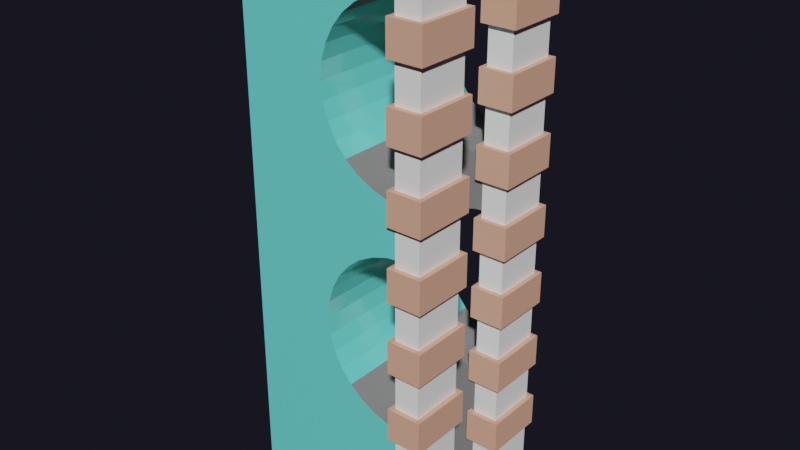 # Source: Building23.blend  (saved by Blender 2.80.75; exported with 4.5.12 LTS)
import bpy
from mathutils import Matrix  # noqa: F401  (used for matrix-valued properties, if any)

bpy.ops.wm.read_factory_settings(use_empty=True)
scene = bpy.context.scene
scene.name = 'Scene'

# ---- collections
col_main = bpy.data.collections.new('Main'); scene.collection.children.link(col_main)
col_cutters = bpy.data.collections.new('Cutters'); scene.collection.children.link(col_cutters)
col_cutters.hide_render = True
col_cameras = bpy.data.collections.new('Cameras'); scene.collection.children.link(col_cameras)
col_helpers = bpy.data.collections.new('Helpers'); scene.collection.children.link(col_helpers)
col_helpers.hide_render = True

# ---- materials (node trees are filled in below, after node groups)
mat_concrete = bpy.data.materials.new('Concrete')
mat_concrete.use_transparent_shadow = False
mat_glass = bpy.data.materials.new('Glass')
mat_glass.use_transparent_shadow = False
mat_white = bpy.data.materials.new('White')
mat_white.use_transparent_shadow = False
mat_material_001 = bpy.data.materials.new('Material.001')
mat_material_001.use_transparent_shadow = False

# ---- material node trees
mat_concrete.use_nodes = True; mat_concrete.node_tree.nodes.clear()
_N = mat_concrete.node_tree.nodes; _L = mat_concrete.node_tree.links
n0 = _N.new('ShaderNodeOutputMaterial'); n0.name = 'Material Output'; n0.location = (300, 300)
n1 = _N.new('ShaderNodeBsdfPrincipled'); n1.name = 'Principled BSDF'; n1.location = (10, 300)
n1.distribution = 'GGX'
n1.subsurface_method = 'BURLEY'
n1.inputs[0].default_value = (0.2266, 0.2266, 0.2266, 1.0)
n1.inputs[2].default_value = 0.8812
n1.inputs[3].default_value = 1.45
n1.inputs[27].default_value = (0.0, 0.0, 0.0, 1.0)
n1.inputs[28].default_value = 1.0
_L.new(n1.outputs[0], n0.inputs[0])
n0.is_active_output = True
mat_glass.use_nodes = True; mat_glass.node_tree.nodes.clear()
_N = mat_glass.node_tree.nodes; _L = mat_glass.node_tree.links
n0 = _N.new('ShaderNodeOutputMaterial'); n0.name = 'Material Output'; n0.location = (300, 300)
n1 = _N.new('ShaderNodeBsdfPrincipled'); n1.name = 'Principled BSDF'; n1.location = (10, 300)
n1.distribution = 'GGX'
n1.subsurface_method = 'BURLEY'
n1.inputs[0].default_value = (0.1583, 0.8, 0.7547, 1.0)
n1.inputs[2].default_value = 0.1054
n1.inputs[3].default_value = 1.45
n1.inputs[27].default_value = (0.0, 0.0, 0.0, 1.0)
n1.inputs[28].default_value = 1.0
_L.new(n1.outputs[0], n0.inputs[0])
n0.is_active_output = True
mat_white.use_nodes = True; mat_white.node_tree.nodes.clear()
_N = mat_white.node_tree.nodes; _L = mat_white.node_tree.links
n0 = _N.new('ShaderNodeOutputMaterial'); n0.name = 'Material Output'; n0.location = (300, 300)
n1 = _N.new('ShaderNodeBsdfPrincipled'); n1.name = 'Principled BSDF'; n1.location = (10, 300)
n1.distribution = 'GGX'
n1.subsurface_method = 'BURLEY'
n1.inputs[0].default_value = (1.0, 1.0, 1.0, 1.0)
n1.inputs[3].default_value = 1.45
n1.inputs[27].default_value = (0.0, 0.0, 0.0, 1.0)
n1.inputs[28].default_value = 1.0
_L.new(n1.outputs[0], n0.inputs[0])
n0.is_active_output = True
mat_material_001.use_nodes = True; mat_material_001.node_tree.nodes.clear()
_N = mat_material_001.node_tree.nodes; _L = mat_material_001.node_tree.links
n0 = _N.new('ShaderNodeOutputMaterial'); n0.name = 'Material Output'; n0.location = (300, 300)
n1 = _N.new('ShaderNodeBsdfPrincipled'); n1.name = 'Principled BSDF'; n1.location = (10, 300)
n1.distribution = 'GGX'
n1.subsurface_method = 'BURLEY'
n1.inputs[0].default_value = (0.8, 0.4196, 0.2889, 1.0)
n1.inputs[2].default_value = 0.8543
n1.inputs[3].default_value = 1.45
n1.inputs[27].default_value = (0.0, 0.0, 0.0, 1.0)
n1.inputs[28].default_value = 1.0
_L.new(n1.outputs[0], n0.inputs[0])
n0.is_active_output = True

# ---- world
world_world = bpy.data.worlds.new('World'); scene.world = world_world
world_world.use_nodes = True; world_world.node_tree.nodes.clear()
_N = world_world.node_tree.nodes; _L = world_world.node_tree.links
n0 = _N.new('ShaderNodeOutputWorld'); n0.name = 'World Output'; n0.location = (300, 300)
n1 = _N.new('ShaderNodeBackground'); n1.name = 'Background'; n1.location = (10, 300)
n1.inputs[0].default_value = (0.08554, 0.08249, 0.1456, 1.0)
n1.inputs[1].default_value = 0.1
n2 = _N.new('ShaderNodeVolumeScatter'); n2.name = 'Volume Scatter'; n2.location = (11, 174)
n2.width = 140
n2.inputs[1].default_value = 0.0
_L.new(n1.outputs[0], n0.inputs[0])
_L.new(n2.outputs[0], n0.inputs[1])
n0.is_active_output = True
world_world.use_eevee_finite_volume = True
world_world.color = (0.0, 0.0, 0.0)
world_world.use_sun_shadow = False
world_world.sun_shadow_jitter_overblur = 0.0

# ---- meshes
me_cube = bpy.data.meshes.new('Cube')
me_cube.from_pydata([(-1.0, -1.0, 0.0), (-1.0, -1.0, 2.0), (-1.0, 1.0, 0.0), (-1.0, 1.0, 2.0), (1.0, -1.0, 0.0), (1.0, -1.0, 2.0), (1.0, 1.0, 0.0), (1.0, 1.0, 2.0), (0.6127, 1.0, 1.064), (0.6127, -1.0, 1.064), (0.9949, 1.0, 1.088), (0.9949, -1.0, 1.088), (0.8, 1.0, 1.082), (0.8, -1.0, 1.082), (0.1645, 1.0, 0.6096), (0.1645, -1.0, 0.6096), (0.2887, 1.0, 0.563), (0.2887, -1.0, 0.563), (0.07216, 1.0, 0.6627), (0.07216, -1.0, 0.6627), (0.44, 1.0, 0.5248), (0.44, -1.0, 0.5248), (0.9949, 1.0, 0.473), (0.9949, -1.0, 0.473), (1.0, 1.0, 0.4732), (1.0, -1.0, 0.4732), (0.8, 1.0, 0.4789), (0.8, -1.0, 0.4789), (0.1645, 1.0, 0.951), (0.1645, -1.0, 0.951), (0.2887, 1.0, 0.9976), (0.2887, -1.0, 0.9976), (1.0, 1.0, 1.087), (1.0, -1.0, 1.087), (0.07216, 1.0, 0.8979), (0.07216, -1.0, 0.8979), (0.01532, 1.0, 0.7204), (0.01532, -1.0, 0.7204), (0.44, 1.0, 1.036), (0.44, -1.0, 1.036), (0.6127, 1.0, 0.4964), (0.6127, -1.0, 0.4964), (-0.003867, 1.0, 0.7803), (-0.003867, -1.0, 0.7803), (0.01532, 1.0, 0.8403), (0.01532, -1.0, 0.8403), (0.6127, 1.0, 1.855), (0.6127, -1.0, 1.855), (0.9949, 1.0, 1.879), (0.9949, -1.0, 1.879), (0.8, 1.0, 1.873), (0.8, -1.0, 1.873), (0.1645, 1.0, 1.401), (0.1645, -1.0, 1.401), (0.2887, 1.0, 1.354), (0.2887, -1.0, 1.354), (0.07216, 1.0, 1.454), (0.07216, -1.0, 1.454), (0.44, 1.0, 1.316), (0.44, -1.0, 1.316), (0.9949, 1.0, 1.264), (0.9949, -1.0, 1.264), (1.0, 1.0, 1.264), (1.0, -1.0, 1.264), (0.8, -1.0, 1.27), (0.8, 1.0, 1.27), (0.1645, 1.0, 1.742), (0.1645, -1.0, 1.742), (0.2887, 1.0, 1.789), (0.2887, -1.0, 1.789), (1.0, 1.0, 1.879), (1.0, -1.0, 1.879), (0.07216, 1.0, 1.689), (0.07216, -1.0, 1.689), (0.01532, 1.0, 1.512), (0.01532, -1.0, 1.512), (0.44, 1.0, 1.827), (0.44, -1.0, 1.827), (0.6127, 1.0, 1.288), (0.6127, -1.0, 1.288), (-0.003867, 1.0, 1.572), (-0.003867, -1.0, 1.572), (0.01532, 1.0, 1.632), (0.01532, -1.0, 1.632), (0.3634, -0.3866, 2.0), (1.0, -0.3866, 1.879), (1.0, -0.3866, 2.0), (0.9949, -0.3866, 1.879), (0.8, -0.3866, 1.873), (0.6127, -0.3866, 1.855), (0.44, -0.3866, 1.827), (0.3634, -0.3866, 1.808), (0.8, -0.3866, 1.27), (0.44, -0.3866, 1.316), (0.3634, -0.3866, 1.335), (0.6127, -0.3866, 1.288), (0.3634, -0.3866, 1.016), (0.44, -0.3866, 0.5248), (0.8, -0.3866, 1.082), (0.3634, -0.3866, 0.0), (0.3634, -0.3866, 0.5441), (0.6127, -0.3866, 1.064), (0.44, -0.3866, 1.036), (1.0, -0.3866, 1.264), (0.9949, -0.3866, 1.264), (0.6127, -0.3866, 0.4964), (0.8, -0.3866, 0.4789), (1.0, -0.3866, 1.087), (1.0, -0.3866, 0.0), (1.0, -0.3866, 0.4732), (0.9949, -0.3866, 0.473), (0.9949, -0.3866, 1.088), (0.3634, 0.3866, 2.0), (0.3634, 0.3866, 1.808), (0.3634, 0.3866, 1.335), (0.3634, 0.3866, 0.0), (0.3634, 0.3866, 0.5441), (0.3634, 0.3866, 1.016), (1.0, 0.3866, 1.879), (1.0, 0.3866, 2.0), (0.9949, 0.3866, 1.879), (0.8, 0.3866, 1.873), (0.6127, 0.3866, 1.855), (1.0, 0.3866, 1.264), (0.9949, 0.3866, 1.264), (1.0, 0.3866, 1.087), (0.9949, 0.3866, 1.088), (0.44, 0.3866, 1.827), (0.8, 0.3866, 1.27), (0.44, 0.3866, 1.316), (0.6127, 0.3866, 1.288), (0.6127, 0.3866, 0.4964), (0.8, 0.3866, 0.4789), (0.44, 0.3866, 0.5248), (1.0, 0.3866, 0.0), (1.0, 0.3866, 0.4732), (0.9949, 0.3866, 0.473), (0.8, 0.3866, 1.082), (0.6127, 0.3866, 1.064), (0.44, 0.3866, 1.036)], [], [(0, 1, 3, 2), (2, 3, 7, 70, 48, 50, 46, 76, 68, 66, 72, 82, 80, 74, 56, 52, 54, 58, 78, 65, 60, 62, 32, 10, 12, 8, 38, 30, 28, 34, 44, 42, 36, 18, 14, 16, 20, 40, 26, 22, 24, 6), (6, 24, 135, 134), (4, 25, 23, 27, 41, 21, 17, 15, 19, 37, 43, 45, 35, 29, 31, 39, 9, 13, 11, 33, 63, 61, 64, 79, 59, 55, 53, 57, 75, 81, 83, 73, 67, 69, 77, 47, 51, 49, 71, 5, 1, 0), (2, 6, 134, 115, 99, 108, 4, 0), (7, 3, 1, 5, 86, 84, 112, 119), (14, 15, 17, 16), (38, 139, 117, 96, 102, 39, 31, 30), (44, 45, 43, 42), (40, 131, 132, 26), (33, 107, 103, 63), (34, 35, 45, 44), (30, 31, 29, 28), (8, 138, 139, 38), (22, 136, 135, 24), (36, 37, 19, 18), (16, 17, 21, 97, 100, 116, 133, 20), (11, 111, 107, 33), (20, 133, 131, 40), (18, 19, 15, 14), (10, 126, 137, 12), (26, 132, 136, 22), (28, 29, 35, 34), (12, 137, 138, 8), (42, 43, 37, 36), (52, 53, 55, 54), (76, 127, 113, 91, 90, 77, 69, 68), (82, 83, 81, 80), (78, 130, 128, 65), (72, 73, 83, 82), (68, 69, 67, 66), (46, 122, 127, 76), (60, 124, 123, 62), (74, 75, 57, 56), (54, 55, 59, 93, 94, 114, 129, 58), (49, 87, 85, 71), (58, 129, 130, 78), (56, 57, 53, 52), (48, 120, 121, 50), (65, 128, 124, 60), (66, 67, 73, 72), (71, 85, 86, 5), (50, 121, 122, 46), (80, 81, 75, 74), (108, 109, 25, 4), (92, 95, 79, 64), (119, 118, 70, 7), (105, 97, 21, 41), (123, 125, 32, 62), (98, 111, 11, 13), (106, 105, 41, 27), (99, 100, 97, 105, 106, 110, 109, 108), (96, 94, 93, 95, 92, 104, 103, 107, 111, 98, 101, 102), (91, 84, 86, 85, 87, 88, 89, 90), (104, 92, 64, 61), (103, 104, 61, 63), (102, 101, 9, 39), (115, 116, 100, 99), (117, 114, 94, 96), (113, 112, 84, 91), (89, 88, 51, 47), (125, 126, 10, 32), (118, 120, 48, 70), (88, 87, 49, 51), (90, 89, 47, 77), (101, 98, 13, 9), (112, 113, 127, 122, 121, 120, 118, 119), (114, 117, 139, 138, 137, 126, 125, 123, 124, 128, 130, 129), (116, 115, 134, 135, 136, 132, 131, 133), (110, 106, 27, 23), (109, 110, 23, 25), (95, 93, 59, 79)])
me_cube.polygons.foreach_set('material_index', [1, 1, 0, 1, 0, 0, 1, 0, 1, 0, 0, 1, 1, 0, 0, 1, 0, 0, 0, 1, 0, 0, 1, 0, 1, 1, 0, 1, 0, 1, 1, 0, 0, 1, 0, 0, 0, 1, 0, 0, 1, 0, 0, 1, 0, 0, 0, 0, 0, 0, 0, 0, 0, 0, 0, 0, 0, 0, 0, 0, 0, 0, 0, 0, 0, 0, 0, 0, 0, 0, 0, 0])
_uv = me_cube.uv_layers.new(name='UVMap')
_uv.uv.foreach_set('vector', [0.375, 0.0, 0.625, 0.0, 0.625, 0.25, 0.375, 0.25, 0.375, 0.25, 0.625, 0.25, 0.625, 0.5, 0.6098, 0.5, 0.6099, 0.4994, 0.6091, 0.475, 0.6069, 0.4516, 0.6034, 0.43, 0.5986, 0.4111, 0.5928, 0.3956, 0.5861, 0.384, 0.5789, 0.3769, 0.5714, 0.3745, 0.564, 0.3769, 0.5567, 0.384, 0.5501, 0.3956, 0.5443, 0.4111, 0.5395, 0.43, 0.536, 0.4516, 0.5338, 0.475, 0.533, 0.4994, 0.5331, 0.5, 0.5109, 0.5, 0.511, 0.4994, 0.5102, 0.475, 0.508, 0.4516, 0.5045, 0.43, 0.4997, 0.4111, 0.4939, 0.3956, 0.4872, 0.384, 0.48, 0.3769, 0.4725, 0.3745, 0.465, 0.3769, 0.4578, 0.384, 0.4512, 0.3956, 0.4454, 0.4111, 0.4406, 0.43, 0.4371, 0.4516, 0.4349, 0.475, 0.4341, 0.4994, 0.4341, 0.5, 0.375, 0.5, 0.375, 0.5, 0.4341, 0.5, 0.4341, 0.5767, 0.375, 0.5767, 0.375, 0.75, 0.4341, 0.75, 0.4341, 0.7506, 0.4349, 0.775, 0.4371, 0.7984, 0.4406, 0.82, 0.4454, 0.8389, 0.4512, 0.8544, 0.4578, 0.866, 0.465, 0.8731, 0.4725, 0.8755, 0.48, 0.8731, 0.4872, 0.866, 0.4939, 0.8544, 0.4997, 0.8389, 0.5045, 0.82, 0.508, 0.7984, 0.5102, 0.775, 0.511, 0.7506, 0.5109, 0.75, 0.5331, 0.75, 0.533, 0.7506, 0.5338, 0.775, 0.536, 0.7984, 0.5395, 0.82, 0.5443, 0.8389, 0.5501, 0.8544, 0.5567, 0.866, 0.564, 0.8731, 0.5714, 0.8755, 0.5789, 0.8731, 0.5861, 0.866, 0.5928, 0.8544, 0.5986, 0.8389, 0.6034, 0.82, 0.6069, 0.7984, 0.6091, 0.775, 0.6099, 0.7506, 0.6098, 0.75, 0.625, 0.75, 0.625, 1.0, 0.375, 1.0, 0.125, 0.5, 0.375, 0.5, 0.375, 0.5767, 0.2954, 0.5767, 0.2954, 0.6733, 0.375, 0.6733, 0.375, 0.75, 0.125, 0.75, 0.625, 0.5, 0.875, 0.5, 0.875, 0.75, 0.625, 0.75, 0.625, 0.6733, 0.7046, 0.6733, 0.7046, 0.5767, 0.625, 0.5767, 0.3438, 0.5597, 0.3438, 0.9403, 0.375, 0.9403, 0.375, 0.5597, 0.09375, 0.5597, 0.09375, 0.6764, 0.1096, 0.6764, 0.1096, 0.8236, 0.09375, 0.8236, 0.09375, 0.9403, 0.125, 0.9403, 0.125, 0.5597, 0.2188, 0.5597, 0.2188, 0.9403, 0.25, 0.9403, 0.25, 0.5597, 0.4375, 0.5597, 0.4375, 0.6764, 0.4688, 0.6764, 0.4688, 0.5597, 0.5109, 0.75, 0.5109, 0.6733, 0.5331, 0.6733, 0.5331, 0.75, 0.1875, 0.5597, 0.1875, 0.9403, 0.2188, 0.9403, 0.2188, 0.5597, 0.125, 0.5597, 0.125, 0.9403, 0.1562, 0.9403, 0.1562, 0.5597, 0.0625, 0.5597, 0.0625, 0.6764, 0.09375, 0.6764, 0.09375, 0.5597, 0.5, 0.5597, 0.5, 0.6764, 0.5008, 0.6764, 0.5008, 0.5597, 0.2812, 0.5597, 0.2812, 0.9403, 0.3125, 0.9403, 0.3125, 0.5597, 0.375, 0.5597, 0.375, 0.9403, 0.4062, 0.9403, 0.4062, 0.8236, 0.3904, 0.8236, 0.3904, 0.6764, 0.4062, 0.6764, 0.4062, 0.5597, 1.0, 0.9403, 1.0, 0.8236, 0.9992, 0.8236, 0.9992, 0.9403, 0.4062, 0.5597, 0.4062, 0.6764, 0.4375, 0.6764, 0.4375, 0.5597, 0.3125, 0.5597, 0.3125, 0.9403, 0.3438, 0.9403, 0.3438, 0.5597, 0.0, 0.5597, 0.0, 0.6764, 0.03125, 0.6764, 0.03125, 0.5597, 0.4688, 0.5597, 0.4688, 0.6764, 0.5, 0.6764, 0.5, 0.5597, 0.1562, 0.5597, 0.1562, 0.9403, 0.1875, 0.9403, 0.1875, 0.5597, 0.03125, 0.5597, 0.03125, 0.6764, 0.0625, 0.6764, 0.0625, 0.5597, 0.25, 0.5597, 0.25, 0.9403, 0.2812, 0.9403, 0.2812, 0.5597, 0.3438, 0.5597, 0.3438, 0.9403, 0.375, 0.9403, 0.375, 0.5597, 0.09375, 0.5597, 0.09375, 0.6764, 0.1096, 0.6764, 0.1096, 0.8236, 0.09375, 0.8236, 0.09375, 0.9403, 0.125, 0.9403, 0.125, 0.5597, 0.2188, 0.5597, 0.2188, 0.9403, 0.25, 0.9403, 0.25, 0.5597, 0.4375, 0.5597, 0.4375, 0.6764, 0.4688, 0.6764, 0.4688, 0.5597, 0.1875, 0.5597, 0.1875, 0.9403, 0.2188, 0.9403, 0.2188, 0.5597, 0.125, 0.5597, 0.125, 0.9403, 0.1562, 0.9403, 0.1562, 0.5597, 0.0625, 0.5597, 0.0625, 0.6764, 0.09375, 0.6764, 0.09375, 0.5597, 0.5, 0.5597, 0.5, 0.6764, 0.5008, 0.6764, 0.5008, 0.5597, 0.2812, 0.5597, 0.2812, 0.9403, 0.3125, 0.9403, 0.3125, 0.5597, 0.375, 0.5597, 0.375, 0.9403, 0.4062, 0.9403, 0.4062, 0.8236, 0.3904, 0.8236, 0.3904, 0.6764, 0.4062, 0.6764, 0.4062, 0.5597, 1.0, 0.9403, 1.0, 0.8236, 0.9992, 0.8236, 0.9992, 0.9403, 0.4062, 0.5597, 0.4062, 0.6764, 0.4375, 0.6764, 0.4375, 0.5597, 0.3125, 0.5597, 0.3125, 0.9403, 0.3438, 0.9403, 0.3438, 0.5597, 0.0, 0.5597, 0.0, 0.6764, 0.03125, 0.6764, 0.03125, 0.5597, 0.4688, 0.5597, 0.4688, 0.6764, 0.5, 0.6764, 0.5, 0.5597, 0.1562, 0.5597, 0.1562, 0.9403, 0.1875, 0.9403, 0.1875, 0.5597, 0.6098, 0.75, 0.6098, 0.6733, 0.625, 0.6733, 0.625, 0.75, 0.03125, 0.5597, 0.03125, 0.6764, 0.0625, 0.6764, 0.0625, 0.5597, 0.25, 0.5597, 0.25, 0.9403, 0.2812, 0.9403, 0.2812, 0.5597, 0.375, 0.6733, 0.4341, 0.6733, 0.4341, 0.75, 0.375, 0.75, 0.4688, 0.8236, 0.4375, 0.8236, 0.4375, 0.9403, 0.4688, 0.9403, 0.625, 0.5767, 0.6098, 0.5767, 0.6098, 0.5, 0.625, 0.5, 0.4375, 0.8236, 0.4062, 0.8236, 0.4062, 0.9403, 0.4375, 0.9403, 0.5331, 0.5767, 0.5109, 0.5767, 0.5109, 0.5, 0.5331, 0.5, 0.03125, 0.8236, 0.0, 0.8236, 0.0, 0.9403, 0.03125, 0.9403, 0.4688, 0.8236, 0.4375, 0.8236, 0.4375, 0.9403, 0.4688, 0.9403, 0.3887, 1.0, 0.4406, 1.0, 0.4388, 0.9804, 0.4361, 0.9363, 0.4344, 0.8884, 0.4338, 0.8386, 0.4338, 0.8373, 0.3887, 0.8373, 0.4857, 1.0, 0.5161, 1.0, 0.5142, 0.9804, 0.5115, 0.9363, 0.5099, 0.8884, 0.5093, 0.8386, 0.5093, 0.8373, 0.4924, 0.8373, 0.4924, 0.8386, 0.4919, 0.8884, 0.4902, 0.9363, 0.4875, 0.9804, 0.5611, 1.0, 0.5795, 1.0, 0.5795, 0.8373, 0.5679, 0.8373, 0.5679, 0.8386, 0.5673, 0.8884, 0.5657, 0.9363, 0.563, 0.9804, 0.5, 0.8236, 0.4688, 0.8236, 0.4688, 0.9403, 0.5, 0.9403, 0.5008, 0.8236, 0.5, 0.8236, 0.5, 0.9403, 0.5008, 0.9403, 0.09375, 0.8236, 0.0625, 0.8236, 0.0625, 0.9403, 0.09375, 0.9403, 0.3887, 0.25, 0.4406, 0.25, 0.4406, 0.0, 0.3887, 0.0, 0.4857, 0.25, 0.5161, 0.25, 0.5161, 0.0, 0.4857, 0.0, 0.5611, 0.25, 0.5795, 0.25, 0.5795, 0.0, 0.5611, 0.0, 0.0625, 0.8236, 0.03125, 0.8236, 0.03125, 0.9403, 0.0625, 0.9403, 0.9992, 0.6764, 1.0, 0.6764, 1.0, 0.5597, 0.9992, 0.5597, 0.9992, 0.6764, 1.0, 0.6764, 1.0, 0.5597, 0.9992, 0.5597, 0.03125, 0.8236, 0.0, 0.8236, 0.0, 0.9403, 0.03125, 0.9403, 0.09375, 0.8236, 0.0625, 0.8236, 0.0625, 0.9403, 0.09375, 0.9403, 0.0625, 0.8236, 0.03125, 0.8236, 0.03125, 0.9403, 0.0625, 0.9403, 0.5795, 0.25, 0.5611, 0.25, 0.563, 0.2696, 0.5657, 0.3137, 0.5673, 0.3616, 0.5679, 0.4114, 0.5679, 0.4127, 0.5795, 0.4127, 0.5161, 0.25, 0.4857, 0.25, 0.4875, 0.2696, 0.4902, 0.3137, 0.4919, 0.3616, 0.4924, 0.4114, 0.4924, 0.4127, 0.5093, 0.4127, 0.5093, 0.4114, 0.5099, 0.3616, 0.5115, 0.3137, 0.5142, 0.2696, 0.4406, 0.25, 0.3887, 0.25, 0.3887, 0.4127, 0.4338, 0.4127, 0.4338, 0.4114, 0.4344, 0.3616, 0.4361, 0.3137, 0.4388, 0.2696, 0.5, 0.8236, 0.4688, 0.8236, 0.4688, 0.9403, 0.5, 0.9403, 0.5008, 0.8236, 0.5, 0.8236, 0.5, 0.9403, 0.5008, 0.9403, 0.4375, 0.8236, 0.4062, 0.8236, 0.4062, 0.9403, 0.4375, 0.9403])
me_cube.materials.append(mat_concrete)
me_cube.materials.append(mat_glass)
me_cube.use_remesh_preserve_volume = False
me_cube.use_remesh_preserve_attributes = False
me_cube.use_mirror_vertex_groups = False
me_cube.update()
me_cube_003 = bpy.data.meshes.new('Cube.003')
me_cube_003.from_pydata([(-2.938, -6.232, 65.42), (-2.938, -6.232, -65.42), (-2.938, 6.232, 65.42), (-2.938, 6.232, -65.42), (2.938, -6.232, 65.42), (2.938, -6.232, -65.42), (2.938, 6.232, 65.42), (2.938, 6.232, -65.42), (4.055, -7.348, -45.25), (4.055, -7.348, -52.88), (-4.055, -7.348, -52.88), (-4.055, -7.348, -45.25), (4.055, -7.348, -28.9), (4.055, -7.348, -36.52), (-4.055, -7.348, -36.52), (-4.055, -7.348, -28.9), (4.055, -7.348, -12.54), (4.055, -7.348, -20.17), (-4.055, -7.348, -20.17), (-4.055, -7.348, -12.54), (4.055, -7.348, 3.813), (4.055, -7.348, -3.813), (-4.055, -7.348, -3.813), (-4.055, -7.348, 3.813), (4.055, -7.348, 20.17), (4.055, -7.348, 12.54), (-4.055, -7.348, 12.54), (-4.055, -7.348, 20.17), (4.055, -7.348, 36.52), (4.055, -7.348, 28.9), (-4.055, -7.348, 28.9), (-4.055, -7.348, 36.52), (4.055, -7.348, 52.88), (4.055, -7.348, 45.25), (-4.055, -7.348, 45.25), (-4.055, -7.348, 52.88), (-2.938, -6.232, 52.88), (-2.938, -6.232, 45.25), (-2.938, -6.232, 36.52), (-2.938, -6.232, 28.9), (-2.938, -6.232, 20.17), (-2.938, -6.232, 12.54), (-2.938, -6.232, 3.813), (-2.938, -6.232, -3.813), (-2.938, -6.232, -12.54), (-2.938, -6.232, -20.17), (-2.938, -6.232, -28.9), (-2.938, -6.232, -36.52), (-2.938, -6.232, -45.25), (-2.938, -6.232, -52.88), (-2.938, 6.232, -52.88), (-2.938, 6.232, -45.25), (-2.938, 6.232, -36.52), (-2.938, 6.232, -28.9), (-2.938, 6.232, -20.17), (-2.938, 6.232, -12.54), (-2.938, 6.232, -3.813), (-2.938, 6.232, 3.813), (-2.938, 6.232, 12.54), (-2.938, 6.232, 20.17), (-2.938, 6.232, 28.9), (-2.938, 6.232, 36.52), (-2.938, 6.232, 45.25), (-2.938, 6.232, 52.88), (2.938, 6.232, -52.88), (2.938, 6.232, -45.25), (2.938, 6.232, -36.52), (2.938, 6.232, -28.9), (2.938, 6.232, -20.17), (2.938, 6.232, -12.54), (2.938, 6.232, -3.813), (2.938, 6.232, 3.813), (2.938, 6.232, 12.54), (2.938, 6.232, 20.17), (2.938, 6.232, 28.9), (2.938, 6.232, 36.52), (2.938, 6.232, 45.25), (2.938, 6.232, 52.88), (2.938, -6.232, -52.88), (2.938, -6.232, -45.25), (2.938, -6.232, -36.52), (2.938, -6.232, -28.9), (2.938, -6.232, -20.17), (2.938, -6.232, -12.54), (2.938, -6.232, -3.813), (2.938, -6.232, 3.813), (2.938, -6.232, 12.54), (2.938, -6.232, 20.17), (2.938, -6.232, 28.9), (2.938, -6.232, 36.52), (2.938, -6.232, 45.25), (2.938, -6.232, 52.88), (4.055, 7.348, 45.25), (4.055, 7.348, 52.88), (4.055, 7.348, 28.9), (4.055, 7.348, 36.52), (4.055, 7.348, 12.54), (4.055, 7.348, 20.17), (4.055, 7.348, -3.813), (4.055, 7.348, 3.813), (4.055, 7.348, -20.17), (4.055, 7.348, -12.54), (4.055, 7.348, -36.52), (4.055, 7.348, -28.9), (4.055, 7.348, -52.88), (4.055, 7.348, -45.25), (-4.055, 7.348, 45.25), (-4.055, 7.348, 52.88), (-4.055, 7.348, 28.9), (-4.055, 7.348, 36.52), (-4.055, 7.348, 12.54), (-4.055, 7.348, 20.17), (-4.055, 7.348, -3.813), (-4.055, 7.348, 3.813), (-4.055, 7.348, -20.17), (-4.055, 7.348, -12.54), (-4.055, 7.348, -36.52), (-4.055, 7.348, -28.9), (-4.055, 7.348, -52.88), (-4.055, 7.348, -45.25)], [], [(50, 64, 7, 3), (52, 66, 65, 51), (66, 80, 79, 65), (49, 50, 3, 1), (2, 0, 4, 6), (7, 5, 1, 3), (37, 62, 61, 38), (4, 0, 36, 91), (41, 58, 57, 42), (43, 56, 55, 44), (45, 54, 53, 46), (47, 52, 51, 48), (78, 49, 1, 5), (34, 33, 32, 35), (6, 4, 91, 77), (76, 90, 89, 75), (74, 88, 87, 73), (72, 86, 85, 71), (70, 84, 83, 69), (68, 82, 81, 67), (64, 78, 5, 7), (2, 6, 77, 63), (62, 76, 75, 61), (60, 74, 73, 59), (58, 72, 71, 57), (56, 70, 69, 55), (54, 68, 67, 53), (90, 37, 38, 89), (39, 60, 59, 40), (88, 39, 40, 87), (86, 41, 42, 85), (84, 43, 44, 83), (82, 45, 46, 81), (80, 47, 48, 79), (80, 66, 102, 13), (51, 65, 105, 119), (69, 83, 16, 101), (85, 42, 23, 20), (64, 50, 118, 104), (82, 68, 100, 17), (53, 67, 103, 117), (43, 84, 21, 22), (71, 85, 20, 99), (66, 52, 116, 102), (87, 40, 27, 24), (84, 70, 98, 21), (55, 69, 101, 115), (73, 87, 24, 97), (41, 86, 25, 26), (68, 54, 114, 100), (86, 72, 96, 25), (57, 71, 99, 113), (89, 38, 31, 28), (75, 89, 28, 95), (70, 56, 112, 98), (39, 88, 29, 30), (88, 74, 94, 29), (59, 73, 97, 111), (48, 51, 119, 11), (77, 91, 32, 93), (50, 49, 10, 118), (91, 36, 35, 32), (0, 2, 63, 36), (30, 29, 28, 31), (26, 25, 24, 27), (22, 21, 20, 23), (18, 17, 16, 19), (14, 13, 12, 15), (10, 9, 8, 11), (33, 92, 93, 32), (29, 94, 95, 28), (25, 96, 97, 24), (21, 98, 99, 20), (17, 100, 101, 16), (13, 102, 103, 12), (9, 104, 105, 8), (92, 106, 107, 93), (94, 108, 109, 95), (96, 110, 111, 97), (98, 112, 113, 99), (100, 114, 115, 101), (102, 116, 117, 103), (104, 118, 119, 105), (106, 34, 35, 107), (108, 30, 31, 109), (110, 26, 27, 111), (112, 22, 23, 113), (114, 18, 19, 115), (116, 14, 15, 117), (118, 10, 11, 119), (45, 82, 17, 18), (62, 37, 34, 106), (36, 63, 107, 35), (67, 81, 12, 103), (83, 44, 19, 16), (60, 39, 30, 108), (78, 64, 104, 9), (38, 61, 109, 31), (47, 80, 13, 14), (58, 41, 26, 110), (65, 79, 8, 105), (40, 59, 111, 27), (76, 62, 106, 92), (81, 46, 15, 12), (56, 43, 22, 112), (42, 57, 113, 23), (63, 77, 93, 107), (49, 78, 9, 10), (54, 45, 18, 114), (74, 60, 108, 94), (44, 55, 115, 19), (79, 48, 11, 8), (37, 90, 33, 34), (52, 47, 14, 116), (61, 75, 95, 109), (90, 76, 92, 33), (46, 53, 117, 15), (72, 58, 110, 96)])
me_cube_003.polygons.foreach_set('material_index', [0, 0, 0, 0, 0, 0, 0, 0, 0, 0, 0, 0, 0, 1, 0, 0, 0, 0, 0, 0, 0, 0, 0, 0, 0, 0, 0, 0, 0, 0, 0, 0, 0, 0, 1, 1, 1, 1, 1, 1, 1, 1, 1, 1, 1, 1, 1, 1, 1, 1, 1, 1, 1, 1, 1, 1, 1, 1, 1, 1, 1, 1, 0, 1, 1, 1, 1, 1, 1, 1, 1, 1, 1, 1, 1, 1, 1, 1, 1, 1, 1, 1, 1, 1, 1, 1, 1, 1, 1, 1, 1, 1, 1, 1, 1, 1, 1, 1, 1, 1, 1, 1, 1, 1, 1, 1, 1, 1, 1, 1, 1, 1, 1, 1, 1, 1, 1, 1])
_uv = me_cube_003.uv_layers.new(name='UVMap')
_uv.uv.foreach_set('vector', [0.601, 0.25, 0.601, 0.5, 0.625, 0.5, 0.625, 0.25, 0.5698, 0.25, 0.5698, 0.5, 0.5865, 0.5, 0.5865, 0.25, 0.5698, 0.5, 0.5698, 0.75, 0.5865, 0.75, 0.5865, 0.5, 0.601, 0.0, 0.601, 0.25, 0.625, 0.25, 0.625, 0.0, 0.125, 0.5, 0.125, 0.75, 0.375, 0.75, 0.375, 0.5, 0.625, 0.5, 0.625, 0.75, 0.875, 0.75, 0.875, 0.5, 0.4135, 0.0, 0.4135, 0.25, 0.4302, 0.25, 0.4302, 0.0, 0.375, 0.75, 0.375, 1.0, 0.399, 1.0, 0.399, 0.75, 0.476, 0.0, 0.476, 0.25, 0.4927, 0.25, 0.4927, 0.0, 0.5073, 0.0, 0.5073, 0.25, 0.524, 0.25, 0.524, 0.0, 0.5385, 0.0, 0.5385, 0.25, 0.5552, 0.25, 0.5552, 0.0, 0.5698, 0.0, 0.5698, 0.25, 0.5865, 0.25, 0.5865, 0.0, 0.601, 0.75, 0.601, 1.0, 0.625, 1.0, 0.625, 0.75, 0.4135, 1.0, 0.4135, 0.75, 0.399, 0.75, 0.399, 1.0, 0.375, 0.5, 0.375, 0.75, 0.399, 0.75, 0.399, 0.5, 0.4135, 0.5, 0.4135, 0.75, 0.4302, 0.75, 0.4302, 0.5, 0.4448, 0.5, 0.4448, 0.75, 0.4615, 0.75, 0.4615, 0.5, 0.476, 0.5, 0.476, 0.75, 0.4927, 0.75, 0.4927, 0.5, 0.5073, 0.5, 0.5073, 0.75, 0.524, 0.75, 0.524, 0.5, 0.5385, 0.5, 0.5385, 0.75, 0.5552, 0.75, 0.5552, 0.5, 0.601, 0.5, 0.601, 0.75, 0.625, 0.75, 0.625, 0.5, 0.375, 0.25, 0.375, 0.5, 0.399, 0.5, 0.399, 0.25, 0.4135, 0.25, 0.4135, 0.5, 0.4302, 0.5, 0.4302, 0.25, 0.4448, 0.25, 0.4448, 0.5, 0.4615, 0.5, 0.4615, 0.25, 0.476, 0.25, 0.476, 0.5, 0.4927, 0.5, 0.4927, 0.25, 0.5073, 0.25, 0.5073, 0.5, 0.524, 0.5, 0.524, 0.25, 0.5385, 0.25, 0.5385, 0.5, 0.5552, 0.5, 0.5552, 0.25, 0.4135, 0.75, 0.4135, 1.0, 0.4302, 1.0, 0.4302, 0.75, 0.4448, 0.0, 0.4448, 0.25, 0.4615, 0.25, 0.4615, 0.0, 0.4448, 0.75, 0.4448, 1.0, 0.4615, 1.0, 0.4615, 0.75, 0.476, 0.75, 0.476, 1.0, 0.4927, 1.0, 0.4927, 0.75, 0.5073, 0.75, 0.5073, 1.0, 0.524, 1.0, 0.524, 0.75, 0.5385, 0.75, 0.5385, 1.0, 0.5552, 1.0, 0.5552, 0.75, 0.5698, 0.75, 0.5698, 1.0, 0.5865, 1.0, 0.5865, 0.75, 0.5698, 0.75, 0.5698, 0.5, 0.5698, 0.5, 0.5698, 0.75, 0.5865, 0.25, 0.5865, 0.5, 0.5865, 0.5, 0.5865, 0.25, 0.524, 0.5, 0.524, 0.75, 0.524, 0.75, 0.524, 0.5, 0.4927, 0.75, 0.4927, 1.0, 0.4927, 1.0, 0.4927, 0.75, 0.601, 0.5, 0.601, 0.25, 0.601, 0.25, 0.601, 0.5, 0.5385, 0.75, 0.5385, 0.5, 0.5385, 0.5, 0.5385, 0.75, 0.5552, 0.25, 0.5552, 0.5, 0.5552, 0.5, 0.5552, 0.25, 0.5073, 1.0, 0.5073, 0.75, 0.5073, 0.75, 0.5073, 1.0, 0.4927, 0.5, 0.4927, 0.75, 0.4927, 0.75, 0.4927, 0.5, 0.5698, 0.5, 0.5698, 0.25, 0.5698, 0.25, 0.5698, 0.5, 0.4615, 0.75, 0.4615, 1.0, 0.4615, 1.0, 0.4615, 0.75, 0.5073, 0.75, 0.5073, 0.5, 0.5073, 0.5, 0.5073, 0.75, 0.524, 0.25, 0.524, 0.5, 0.524, 0.5, 0.524, 0.25, 0.4615, 0.5, 0.4615, 0.75, 0.4615, 0.75, 0.4615, 0.5, 0.476, 1.0, 0.476, 0.75, 0.476, 0.75, 0.476, 1.0, 0.5385, 0.5, 0.5385, 0.25, 0.5385, 0.25, 0.5385, 0.5, 0.476, 0.75, 0.476, 0.5, 0.476, 0.5, 0.476, 0.75, 0.4927, 0.25, 0.4927, 0.5, 0.4927, 0.5, 0.4927, 0.25, 0.4302, 0.75, 0.4302, 1.0, 0.4302, 1.0, 0.4302, 0.75, 0.4302, 0.5, 0.4302, 0.75, 0.4302, 0.75, 0.4302, 0.5, 0.5073, 0.5, 0.5073, 0.25, 0.5073, 0.25, 0.5073, 0.5, 0.4448, 1.0, 0.4448, 0.75, 0.4448, 0.75, 0.4448, 1.0, 0.4448, 0.75, 0.4448, 0.5, 0.4448, 0.5, 0.4448, 0.75, 0.4615, 0.25, 0.4615, 0.5, 0.4615, 0.5, 0.4615, 0.25, 0.5865, 0.0, 0.5865, 0.25, 0.5865, 0.25, 0.5865, 0.0, 0.399, 0.5, 0.399, 0.75, 0.399, 0.75, 0.399, 0.5, 0.601, 0.25, 0.601, 0.0, 0.601, 0.0, 0.601, 0.25, 0.399, 0.75, 0.399, 1.0, 0.399, 1.0, 0.399, 0.75, 0.375, 0.0, 0.375, 0.25, 0.399, 0.25, 0.399, 0.0, 0.4448, 1.0, 0.4448, 0.75, 0.4302, 0.75, 0.4302, 1.0, 0.476, 1.0, 0.476, 0.75, 0.4615, 0.75, 0.4615, 1.0, 0.5073, 1.0, 0.5073, 0.75, 0.4927, 0.75, 0.4927, 1.0, 0.5385, 1.0, 0.5385, 0.75, 0.524, 0.75, 0.524, 1.0, 0.5698, 1.0, 0.5698, 0.75, 0.5552, 0.75, 0.5552, 1.0, 0.601, 1.0, 0.601, 0.75, 0.5865, 0.75, 0.5865, 1.0, 0.4135, 0.75, 0.4135, 0.5, 0.399, 0.5, 0.399, 0.75, 0.4448, 0.75, 0.4448, 0.5, 0.4302, 0.5, 0.4302, 0.75, 0.476, 0.75, 0.476, 0.5, 0.4615, 0.5, 0.4615, 0.75, 0.5073, 0.75, 0.5073, 0.5, 0.4927, 0.5, 0.4927, 0.75, 0.5385, 0.75, 0.5385, 0.5, 0.524, 0.5, 0.524, 0.75, 0.5698, 0.75, 0.5698, 0.5, 0.5552, 0.5, 0.5552, 0.75, 0.601, 0.75, 0.601, 0.5, 0.5865, 0.5, 0.5865, 0.75, 0.4135, 0.5, 0.4135, 0.25, 0.399, 0.25, 0.399, 0.5, 0.4448, 0.5, 0.4448, 0.25, 0.4302, 0.25, 0.4302, 0.5, 0.476, 0.5, 0.476, 0.25, 0.4615, 0.25, 0.4615, 0.5, 0.5073, 0.5, 0.5073, 0.25, 0.4927, 0.25, 0.4927, 0.5, 0.5385, 0.5, 0.5385, 0.25, 0.524, 0.25, 0.524, 0.5, 0.5698, 0.5, 0.5698, 0.25, 0.5552, 0.25, 0.5552, 0.5, 0.601, 0.5, 0.601, 0.25, 0.5865, 0.25, 0.5865, 0.5, 0.4135, 0.25, 0.4135, 0.0, 0.399, 0.0, 0.399, 0.25, 0.4448, 0.25, 0.4448, 0.0, 0.4302, 0.0, 0.4302, 0.25, 0.476, 0.25, 0.476, 0.0, 0.4615, 0.0, 0.4615, 0.25, 0.5073, 0.25, 0.5073, 0.0, 0.4927, 0.0, 0.4927, 0.25, 0.5385, 0.25, 0.5385, 0.0, 0.524, 0.0, 0.524, 0.25, 0.5698, 0.25, 0.5698, 0.0, 0.5552, 0.0, 0.5552, 0.25, 0.601, 0.25, 0.601, 0.0, 0.5865, 0.0, 0.5865, 0.25, 0.5385, 1.0, 0.5385, 0.75, 0.5385, 0.75, 0.5385, 1.0, 0.4135, 0.25, 0.4135, 0.0, 0.4135, 0.0, 0.4135, 0.25, 0.399, 0.0, 0.399, 0.25, 0.399, 0.25, 0.399, 0.0, 0.5552, 0.5, 0.5552, 0.75, 0.5552, 0.75, 0.5552, 0.5, 0.524, 0.75, 0.524, 1.0, 0.524, 1.0, 0.524, 0.75, 0.4448, 0.25, 0.4448, 0.0, 0.4448, 0.0, 0.4448, 0.25, 0.601, 0.75, 0.601, 0.5, 0.601, 0.5, 0.601, 0.75, 0.4302, 0.0, 0.4302, 0.25, 0.4302, 0.25, 0.4302, 0.0, 0.5698, 1.0, 0.5698, 0.75, 0.5698, 0.75, 0.5698, 1.0, 0.476, 0.25, 0.476, 0.0, 0.476, 0.0, 0.476, 0.25, 0.5865, 0.5, 0.5865, 0.75, 0.5865, 0.75, 0.5865, 0.5, 0.4615, 0.0, 0.4615, 0.25, 0.4615, 0.25, 0.4615, 0.0, 0.4135, 0.5, 0.4135, 0.25, 0.4135, 0.25, 0.4135, 0.5, 0.5552, 0.75, 0.5552, 1.0, 0.5552, 1.0, 0.5552, 0.75, 0.5073, 0.25, 0.5073, 0.0, 0.5073, 0.0, 0.5073, 0.25, 0.4927, 0.0, 0.4927, 0.25, 0.4927, 0.25, 0.4927, 0.0, 0.399, 0.25, 0.399, 0.5, 0.399, 0.5, 0.399, 0.25, 0.601, 1.0, 0.601, 0.75, 0.601, 0.75, 0.601, 1.0, 0.5385, 0.25, 0.5385, 0.0, 0.5385, 0.0, 0.5385, 0.25, 0.4448, 0.5, 0.4448, 0.25, 0.4448, 0.25, 0.4448, 0.5, 0.524, 0.0, 0.524, 0.25, 0.524, 0.25, 0.524, 0.0, 0.5865, 0.75, 0.5865, 1.0, 0.5865, 1.0, 0.5865, 0.75, 0.4135, 1.0, 0.4135, 0.75, 0.4135, 0.75, 0.4135, 1.0, 0.5698, 0.25, 0.5698, 0.0, 0.5698, 0.0, 0.5698, 0.25, 0.4302, 0.25, 0.4302, 0.5, 0.4302, 0.5, 0.4302, 0.25, 0.4135, 0.75, 0.4135, 0.5, 0.4135, 0.5, 0.4135, 0.75, 0.5552, 0.0, 0.5552, 0.25, 0.5552, 0.25, 0.5552, 0.0, 0.476, 0.5, 0.476, 0.25, 0.476, 0.25, 0.476, 0.5])
me_cube_003.materials.append(mat_white)
me_cube_003.materials.append(mat_material_001)
me_cube_003.use_remesh_preserve_volume = False
me_cube_003.use_remesh_preserve_attributes = False
me_cube_003.use_mirror_vertex_groups = False
me_cube_003.update()
me_cube_004 = bpy.data.meshes.new('Cube.004')
me_cube_004.from_pydata([(-2.938, -6.232, 65.42), (-2.938, -6.232, -65.42), (-2.938, 6.232, 65.42), (-2.938, 6.232, -65.42), (2.938, -6.232, 65.42), (2.938, -6.232, -65.42), (2.938, 6.232, 65.42), (2.938, 6.232, -65.42), (4.055, -7.348, -45.25), (4.055, -7.348, -52.88), (-4.055, -7.348, -52.88), (-4.055, -7.348, -45.25), (4.055, -7.348, -28.9), (4.055, -7.348, -36.52), (-4.055, -7.348, -36.52), (-4.055, -7.348, -28.9), (4.055, -7.348, -12.54), (4.055, -7.348, -20.17), (-4.055, -7.348, -20.17), (-4.055, -7.348, -12.54), (4.055, -7.348, 3.813), (4.055, -7.348, -3.813), (-4.055, -7.348, -3.813), (-4.055, -7.348, 3.813), (4.055, -7.348, 20.17), (4.055, -7.348, 12.54), (-4.055, -7.348, 12.54), (-4.055, -7.348, 20.17), (4.055, -7.348, 36.52), (4.055, -7.348, 28.9), (-4.055, -7.348, 28.9), (-4.055, -7.348, 36.52), (4.055, -7.348, 52.88), (4.055, -7.348, 45.25), (-4.055, -7.348, 45.25), (-4.055, -7.348, 52.88), (-2.938, -6.232, 52.88), (-2.938, -6.232, 45.25), (-2.938, -6.232, 36.52), (-2.938, -6.232, 28.9), (-2.938, -6.232, 20.17), (-2.938, -6.232, 12.54), (-2.938, -6.232, 3.813), (-2.938, -6.232, -3.813), (-2.938, -6.232, -12.54), (-2.938, -6.232, -20.17), (-2.938, -6.232, -28.9), (-2.938, -6.232, -36.52), (-2.938, -6.232, -45.25), (-2.938, -6.232, -52.88), (-2.938, 6.232, -52.88), (-2.938, 6.232, -45.25), (-2.938, 6.232, -36.52), (-2.938, 6.232, -28.9), (-2.938, 6.232, -20.17), (-2.938, 6.232, -12.54), (-2.938, 6.232, -3.813), (-2.938, 6.232, 3.813), (-2.938, 6.232, 12.54), (-2.938, 6.232, 20.17), (-2.938, 6.232, 28.9), (-2.938, 6.232, 36.52), (-2.938, 6.232, 45.25), (-2.938, 6.232, 52.88), (2.938, 6.232, -52.88), (2.938, 6.232, -45.25), (2.938, 6.232, -36.52), (2.938, 6.232, -28.9), (2.938, 6.232, -20.17), (2.938, 6.232, -12.54), (2.938, 6.232, -3.813), (2.938, 6.232, 3.813), (2.938, 6.232, 12.54), (2.938, 6.232, 20.17), (2.938, 6.232, 28.9), (2.938, 6.232, 36.52), (2.938, 6.232, 45.25), (2.938, 6.232, 52.88), (2.938, -6.232, -52.88), (2.938, -6.232, -45.25), (2.938, -6.232, -36.52), (2.938, -6.232, -28.9), (2.938, -6.232, -20.17), (2.938, -6.232, -12.54), (2.938, -6.232, -3.813), (2.938, -6.232, 3.813), (2.938, -6.232, 12.54), (2.938, -6.232, 20.17), (2.938, -6.232, 28.9), (2.938, -6.232, 36.52), (2.938, -6.232, 45.25), (2.938, -6.232, 52.88), (4.055, 7.348, 45.25), (4.055, 7.348, 52.88), (4.055, 7.348, 28.9), (4.055, 7.348, 36.52), (4.055, 7.348, 12.54), (4.055, 7.348, 20.17), (4.055, 7.348, -3.813), (4.055, 7.348, 3.813), (4.055, 7.348, -20.17), (4.055, 7.348, -12.54), (4.055, 7.348, -36.52), (4.055, 7.348, -28.9), (4.055, 7.348, -52.88), (4.055, 7.348, -45.25), (-4.055, 7.348, 45.25), (-4.055, 7.348, 52.88), (-4.055, 7.348, 28.9), (-4.055, 7.348, 36.52), (-4.055, 7.348, 12.54), (-4.055, 7.348, 20.17), (-4.055, 7.348, -3.813), (-4.055, 7.348, 3.813), (-4.055, 7.348, -20.17), (-4.055, 7.348, -12.54), (-4.055, 7.348, -36.52), (-4.055, 7.348, -28.9), (-4.055, 7.348, -52.88), (-4.055, 7.348, -45.25)], [], [(50, 64, 7, 3), (52, 66, 65, 51), (66, 80, 79, 65), (49, 50, 3, 1), (2, 0, 4, 6), (7, 5, 1, 3), (37, 62, 61, 38), (4, 0, 36, 91), (41, 58, 57, 42), (43, 56, 55, 44), (45, 54, 53, 46), (47, 52, 51, 48), (78, 49, 1, 5), (34, 33, 32, 35), (6, 4, 91, 77), (76, 90, 89, 75), (74, 88, 87, 73), (72, 86, 85, 71), (70, 84, 83, 69), (68, 82, 81, 67), (64, 78, 5, 7), (2, 6, 77, 63), (62, 76, 75, 61), (60, 74, 73, 59), (58, 72, 71, 57), (56, 70, 69, 55), (54, 68, 67, 53), (90, 37, 38, 89), (39, 60, 59, 40), (88, 39, 40, 87), (86, 41, 42, 85), (84, 43, 44, 83), (82, 45, 46, 81), (80, 47, 48, 79), (80, 66, 102, 13), (51, 65, 105, 119), (69, 83, 16, 101), (85, 42, 23, 20), (64, 50, 118, 104), (82, 68, 100, 17), (53, 67, 103, 117), (43, 84, 21, 22), (71, 85, 20, 99), (66, 52, 116, 102), (87, 40, 27, 24), (84, 70, 98, 21), (55, 69, 101, 115), (73, 87, 24, 97), (41, 86, 25, 26), (68, 54, 114, 100), (86, 72, 96, 25), (57, 71, 99, 113), (89, 38, 31, 28), (75, 89, 28, 95), (70, 56, 112, 98), (39, 88, 29, 30), (88, 74, 94, 29), (59, 73, 97, 111), (48, 51, 119, 11), (77, 91, 32, 93), (50, 49, 10, 118), (91, 36, 35, 32), (0, 2, 63, 36), (30, 29, 28, 31), (26, 25, 24, 27), (22, 21, 20, 23), (18, 17, 16, 19), (14, 13, 12, 15), (10, 9, 8, 11), (33, 92, 93, 32), (29, 94, 95, 28), (25, 96, 97, 24), (21, 98, 99, 20), (17, 100, 101, 16), (13, 102, 103, 12), (9, 104, 105, 8), (92, 106, 107, 93), (94, 108, 109, 95), (96, 110, 111, 97), (98, 112, 113, 99), (100, 114, 115, 101), (102, 116, 117, 103), (104, 118, 119, 105), (106, 34, 35, 107), (108, 30, 31, 109), (110, 26, 27, 111), (112, 22, 23, 113), (114, 18, 19, 115), (116, 14, 15, 117), (118, 10, 11, 119), (45, 82, 17, 18), (62, 37, 34, 106), (36, 63, 107, 35), (67, 81, 12, 103), (83, 44, 19, 16), (60, 39, 30, 108), (78, 64, 104, 9), (38, 61, 109, 31), (47, 80, 13, 14), (58, 41, 26, 110), (65, 79, 8, 105), (40, 59, 111, 27), (76, 62, 106, 92), (81, 46, 15, 12), (56, 43, 22, 112), (42, 57, 113, 23), (63, 77, 93, 107), (49, 78, 9, 10), (54, 45, 18, 114), (74, 60, 108, 94), (44, 55, 115, 19), (79, 48, 11, 8), (37, 90, 33, 34), (52, 47, 14, 116), (61, 75, 95, 109), (90, 76, 92, 33), (46, 53, 117, 15), (72, 58, 110, 96)])
me_cube_004.polygons.foreach_set('material_index', [0, 0, 0, 0, 0, 0, 0, 0, 0, 0, 0, 0, 0, 1, 0, 0, 0, 0, 0, 0, 0, 0, 0, 0, 0, 0, 0, 0, 0, 0, 0, 0, 0, 0, 1, 1, 1, 1, 1, 1, 1, 1, 1, 1, 1, 1, 1, 1, 1, 1, 1, 1, 1, 1, 1, 1, 1, 1, 1, 1, 1, 1, 0, 1, 1, 1, 1, 1, 1, 1, 1, 1, 1, 1, 1, 1, 1, 1, 1, 1, 1, 1, 1, 1, 1, 1, 1, 1, 1, 1, 1, 1, 1, 1, 1, 1, 1, 1, 1, 1, 1, 1, 1, 1, 1, 1, 1, 1, 1, 1, 1, 1, 1, 1, 1, 1, 1, 1])
_uv = me_cube_004.uv_layers.new(name='UVMap')
_uv.uv.foreach_set('vector', [0.601, 0.25, 0.601, 0.5, 0.625, 0.5, 0.625, 0.25, 0.5698, 0.25, 0.5698, 0.5, 0.5865, 0.5, 0.5865, 0.25, 0.5698, 0.5, 0.5698, 0.75, 0.5865, 0.75, 0.5865, 0.5, 0.601, 0.0, 0.601, 0.25, 0.625, 0.25, 0.625, 0.0, 0.125, 0.5, 0.125, 0.75, 0.375, 0.75, 0.375, 0.5, 0.625, 0.5, 0.625, 0.75, 0.875, 0.75, 0.875, 0.5, 0.4135, 0.0, 0.4135, 0.25, 0.4302, 0.25, 0.4302, 0.0, 0.375, 0.75, 0.375, 1.0, 0.399, 1.0, 0.399, 0.75, 0.476, 0.0, 0.476, 0.25, 0.4927, 0.25, 0.4927, 0.0, 0.5073, 0.0, 0.5073, 0.25, 0.524, 0.25, 0.524, 0.0, 0.5385, 0.0, 0.5385, 0.25, 0.5552, 0.25, 0.5552, 0.0, 0.5698, 0.0, 0.5698, 0.25, 0.5865, 0.25, 0.5865, 0.0, 0.601, 0.75, 0.601, 1.0, 0.625, 1.0, 0.625, 0.75, 0.4135, 1.0, 0.4135, 0.75, 0.399, 0.75, 0.399, 1.0, 0.375, 0.5, 0.375, 0.75, 0.399, 0.75, 0.399, 0.5, 0.4135, 0.5, 0.4135, 0.75, 0.4302, 0.75, 0.4302, 0.5, 0.4448, 0.5, 0.4448, 0.75, 0.4615, 0.75, 0.4615, 0.5, 0.476, 0.5, 0.476, 0.75, 0.4927, 0.75, 0.4927, 0.5, 0.5073, 0.5, 0.5073, 0.75, 0.524, 0.75, 0.524, 0.5, 0.5385, 0.5, 0.5385, 0.75, 0.5552, 0.75, 0.5552, 0.5, 0.601, 0.5, 0.601, 0.75, 0.625, 0.75, 0.625, 0.5, 0.375, 0.25, 0.375, 0.5, 0.399, 0.5, 0.399, 0.25, 0.4135, 0.25, 0.4135, 0.5, 0.4302, 0.5, 0.4302, 0.25, 0.4448, 0.25, 0.4448, 0.5, 0.4615, 0.5, 0.4615, 0.25, 0.476, 0.25, 0.476, 0.5, 0.4927, 0.5, 0.4927, 0.25, 0.5073, 0.25, 0.5073, 0.5, 0.524, 0.5, 0.524, 0.25, 0.5385, 0.25, 0.5385, 0.5, 0.5552, 0.5, 0.5552, 0.25, 0.4135, 0.75, 0.4135, 1.0, 0.4302, 1.0, 0.4302, 0.75, 0.4448, 0.0, 0.4448, 0.25, 0.4615, 0.25, 0.4615, 0.0, 0.4448, 0.75, 0.4448, 1.0, 0.4615, 1.0, 0.4615, 0.75, 0.476, 0.75, 0.476, 1.0, 0.4927, 1.0, 0.4927, 0.75, 0.5073, 0.75, 0.5073, 1.0, 0.524, 1.0, 0.524, 0.75, 0.5385, 0.75, 0.5385, 1.0, 0.5552, 1.0, 0.5552, 0.75, 0.5698, 0.75, 0.5698, 1.0, 0.5865, 1.0, 0.5865, 0.75, 0.5698, 0.75, 0.5698, 0.5, 0.5698, 0.5, 0.5698, 0.75, 0.5865, 0.25, 0.5865, 0.5, 0.5865, 0.5, 0.5865, 0.25, 0.524, 0.5, 0.524, 0.75, 0.524, 0.75, 0.524, 0.5, 0.4927, 0.75, 0.4927, 1.0, 0.4927, 1.0, 0.4927, 0.75, 0.601, 0.5, 0.601, 0.25, 0.601, 0.25, 0.601, 0.5, 0.5385, 0.75, 0.5385, 0.5, 0.5385, 0.5, 0.5385, 0.75, 0.5552, 0.25, 0.5552, 0.5, 0.5552, 0.5, 0.5552, 0.25, 0.5073, 1.0, 0.5073, 0.75, 0.5073, 0.75, 0.5073, 1.0, 0.4927, 0.5, 0.4927, 0.75, 0.4927, 0.75, 0.4927, 0.5, 0.5698, 0.5, 0.5698, 0.25, 0.5698, 0.25, 0.5698, 0.5, 0.4615, 0.75, 0.4615, 1.0, 0.4615, 1.0, 0.4615, 0.75, 0.5073, 0.75, 0.5073, 0.5, 0.5073, 0.5, 0.5073, 0.75, 0.524, 0.25, 0.524, 0.5, 0.524, 0.5, 0.524, 0.25, 0.4615, 0.5, 0.4615, 0.75, 0.4615, 0.75, 0.4615, 0.5, 0.476, 1.0, 0.476, 0.75, 0.476, 0.75, 0.476, 1.0, 0.5385, 0.5, 0.5385, 0.25, 0.5385, 0.25, 0.5385, 0.5, 0.476, 0.75, 0.476, 0.5, 0.476, 0.5, 0.476, 0.75, 0.4927, 0.25, 0.4927, 0.5, 0.4927, 0.5, 0.4927, 0.25, 0.4302, 0.75, 0.4302, 1.0, 0.4302, 1.0, 0.4302, 0.75, 0.4302, 0.5, 0.4302, 0.75, 0.4302, 0.75, 0.4302, 0.5, 0.5073, 0.5, 0.5073, 0.25, 0.5073, 0.25, 0.5073, 0.5, 0.4448, 1.0, 0.4448, 0.75, 0.4448, 0.75, 0.4448, 1.0, 0.4448, 0.75, 0.4448, 0.5, 0.4448, 0.5, 0.4448, 0.75, 0.4615, 0.25, 0.4615, 0.5, 0.4615, 0.5, 0.4615, 0.25, 0.5865, 0.0, 0.5865, 0.25, 0.5865, 0.25, 0.5865, 0.0, 0.399, 0.5, 0.399, 0.75, 0.399, 0.75, 0.399, 0.5, 0.601, 0.25, 0.601, 0.0, 0.601, 0.0, 0.601, 0.25, 0.399, 0.75, 0.399, 1.0, 0.399, 1.0, 0.399, 0.75, 0.375, 0.0, 0.375, 0.25, 0.399, 0.25, 0.399, 0.0, 0.4448, 1.0, 0.4448, 0.75, 0.4302, 0.75, 0.4302, 1.0, 0.476, 1.0, 0.476, 0.75, 0.4615, 0.75, 0.4615, 1.0, 0.5073, 1.0, 0.5073, 0.75, 0.4927, 0.75, 0.4927, 1.0, 0.5385, 1.0, 0.5385, 0.75, 0.524, 0.75, 0.524, 1.0, 0.5698, 1.0, 0.5698, 0.75, 0.5552, 0.75, 0.5552, 1.0, 0.601, 1.0, 0.601, 0.75, 0.5865, 0.75, 0.5865, 1.0, 0.4135, 0.75, 0.4135, 0.5, 0.399, 0.5, 0.399, 0.75, 0.4448, 0.75, 0.4448, 0.5, 0.4302, 0.5, 0.4302, 0.75, 0.476, 0.75, 0.476, 0.5, 0.4615, 0.5, 0.4615, 0.75, 0.5073, 0.75, 0.5073, 0.5, 0.4927, 0.5, 0.4927, 0.75, 0.5385, 0.75, 0.5385, 0.5, 0.524, 0.5, 0.524, 0.75, 0.5698, 0.75, 0.5698, 0.5, 0.5552, 0.5, 0.5552, 0.75, 0.601, 0.75, 0.601, 0.5, 0.5865, 0.5, 0.5865, 0.75, 0.4135, 0.5, 0.4135, 0.25, 0.399, 0.25, 0.399, 0.5, 0.4448, 0.5, 0.4448, 0.25, 0.4302, 0.25, 0.4302, 0.5, 0.476, 0.5, 0.476, 0.25, 0.4615, 0.25, 0.4615, 0.5, 0.5073, 0.5, 0.5073, 0.25, 0.4927, 0.25, 0.4927, 0.5, 0.5385, 0.5, 0.5385, 0.25, 0.524, 0.25, 0.524, 0.5, 0.5698, 0.5, 0.5698, 0.25, 0.5552, 0.25, 0.5552, 0.5, 0.601, 0.5, 0.601, 0.25, 0.5865, 0.25, 0.5865, 0.5, 0.4135, 0.25, 0.4135, 0.0, 0.399, 0.0, 0.399, 0.25, 0.4448, 0.25, 0.4448, 0.0, 0.4302, 0.0, 0.4302, 0.25, 0.476, 0.25, 0.476, 0.0, 0.4615, 0.0, 0.4615, 0.25, 0.5073, 0.25, 0.5073, 0.0, 0.4927, 0.0, 0.4927, 0.25, 0.5385, 0.25, 0.5385, 0.0, 0.524, 0.0, 0.524, 0.25, 0.5698, 0.25, 0.5698, 0.0, 0.5552, 0.0, 0.5552, 0.25, 0.601, 0.25, 0.601, 0.0, 0.5865, 0.0, 0.5865, 0.25, 0.5385, 1.0, 0.5385, 0.75, 0.5385, 0.75, 0.5385, 1.0, 0.4135, 0.25, 0.4135, 0.0, 0.4135, 0.0, 0.4135, 0.25, 0.399, 0.0, 0.399, 0.25, 0.399, 0.25, 0.399, 0.0, 0.5552, 0.5, 0.5552, 0.75, 0.5552, 0.75, 0.5552, 0.5, 0.524, 0.75, 0.524, 1.0, 0.524, 1.0, 0.524, 0.75, 0.4448, 0.25, 0.4448, 0.0, 0.4448, 0.0, 0.4448, 0.25, 0.601, 0.75, 0.601, 0.5, 0.601, 0.5, 0.601, 0.75, 0.4302, 0.0, 0.4302, 0.25, 0.4302, 0.25, 0.4302, 0.0, 0.5698, 1.0, 0.5698, 0.75, 0.5698, 0.75, 0.5698, 1.0, 0.476, 0.25, 0.476, 0.0, 0.476, 0.0, 0.476, 0.25, 0.5865, 0.5, 0.5865, 0.75, 0.5865, 0.75, 0.5865, 0.5, 0.4615, 0.0, 0.4615, 0.25, 0.4615, 0.25, 0.4615, 0.0, 0.4135, 0.5, 0.4135, 0.25, 0.4135, 0.25, 0.4135, 0.5, 0.5552, 0.75, 0.5552, 1.0, 0.5552, 1.0, 0.5552, 0.75, 0.5073, 0.25, 0.5073, 0.0, 0.5073, 0.0, 0.5073, 0.25, 0.4927, 0.0, 0.4927, 0.25, 0.4927, 0.25, 0.4927, 0.0, 0.399, 0.25, 0.399, 0.5, 0.399, 0.5, 0.399, 0.25, 0.601, 1.0, 0.601, 0.75, 0.601, 0.75, 0.601, 1.0, 0.5385, 0.25, 0.5385, 0.0, 0.5385, 0.0, 0.5385, 0.25, 0.4448, 0.5, 0.4448, 0.25, 0.4448, 0.25, 0.4448, 0.5, 0.524, 0.0, 0.524, 0.25, 0.524, 0.25, 0.524, 0.0, 0.5865, 0.75, 0.5865, 1.0, 0.5865, 1.0, 0.5865, 0.75, 0.4135, 1.0, 0.4135, 0.75, 0.4135, 0.75, 0.4135, 1.0, 0.5698, 0.25, 0.5698, 0.0, 0.5698, 0.0, 0.5698, 0.25, 0.4302, 0.25, 0.4302, 0.5, 0.4302, 0.5, 0.4302, 0.25, 0.4135, 0.75, 0.4135, 0.5, 0.4135, 0.5, 0.4135, 0.75, 0.5552, 0.0, 0.5552, 0.25, 0.5552, 0.25, 0.5552, 0.0, 0.476, 0.5, 0.476, 0.25, 0.476, 0.25, 0.476, 0.5])
me_cube_004.materials.append(mat_white)
me_cube_004.materials.append(mat_material_001)
me_cube_004.use_remesh_preserve_volume = False
me_cube_004.use_remesh_preserve_attributes = False
me_cube_004.use_mirror_vertex_groups = False
me_cube_004.update()

# ---- objects
ob_cube = bpy.data.objects.new('Cube', me_cube)
ob_cube_002 = bpy.data.objects.new('Cube.002', me_cube_003)
ob_cube_001 = bpy.data.objects.new('Cube.001', me_cube_004)
ob_mirror_origin = bpy.data.objects.new('Mirror Origin', None)

# ---- transforms, parenting, visibility, modifiers, constraints
ob_cube.location = (0.0, 0.0, 0.0)
ob_cube.scale = (20.0, 20.0, 65.0)
ob_cube.lineart.crease_threshold = 0.0
ob_cube_002.location = (20.97, 13.79, 65.15)
ob_cube_002.lineart.crease_threshold = 0.0
ob_cube_001.location = (20.97, -13.93, 65.15)
ob_cube_001.lineart.crease_threshold = 0.0
ob_mirror_origin.location = (0.0, 0.0, 0.0)
ob_mirror_origin.lineart.crease_threshold = 0.0

# ---- collection membership
col_cameras.objects.link(ob_cube)
col_cameras.objects.link(ob_cube_002)
col_cameras.objects.link(ob_cube_001)
col_helpers.objects.link(ob_mirror_origin)

# ---- scene / render settings (as saved in the file)
scene.frame_start = 1; scene.frame_end = 120; scene.frame_set(1)
scene.render.engine = 'BLENDER_EEVEE_NEXT'
scene.render.image_settings.file_format = 'FFMPEG'
scene.render.image_settings.color_mode = 'RGB'
scene.render.use_motion_blur = True
scene.render.motion_blur_shutter = 1.0
scene.cycles.feature_set = 'EXPERIMENTAL'
scene.cycles.use_denoising = False
scene.cycles.samples = 128
scene.cycles.sampling_pattern = 'TABULATED_SOBOL'
scene.cycles.use_adaptive_sampling = False
scene.cycles.use_light_tree = False
scene.eevee.gi_diffuse_bounces = 2
scene.eevee.gi_visibility_resolution = '64'
scene.eevee.taa_samples = 32
scene.eevee.taa_render_samples = 32
scene.eevee.volumetric_samples = 24
scene.eevee.use_gtao = True
scene.eevee.gtao_quality = 0.5
scene.eevee.gtao_distance = 1.5
scene.eevee.fast_gi_quality = 0.5
scene.eevee.use_raytracing = True
scene.view_settings.view_transform = 'Filmic'
bpy.context.view_layer.update()

# ---- added for rendering (the .blend has no active camera and no usable light): camera, sun
cam_auto = bpy.data.cameras.new('AutoCamera')
cam_auto.lens = 50.0
cam_auto.sensor_width = 36.0
cam_auto.clip_end = 2349.92
ob_auto_camera = bpy.data.objects.new('AutoCamera', cam_auto)
scene.collection.objects.link(ob_auto_camera)
ob_auto_camera.location = (136.41, -160.753, 172.267)
ob_auto_camera.rotation_euler = (1.09748, -7.21219e-08, 0.694738)
scene.camera = ob_auto_camera
light_auto_sun = bpy.data.lights.new('AutoSun', 'SUN')
light_auto_sun.energy = 3.0
light_auto_sun.angle = 0.0523599
ob_auto_sun = bpy.data.objects.new('AutoSun', light_auto_sun)
scene.collection.objects.link(ob_auto_sun)
ob_auto_sun.rotation_euler = (0.872665, 0.174533, 0.523599)
bpy.context.view_layer.update()
